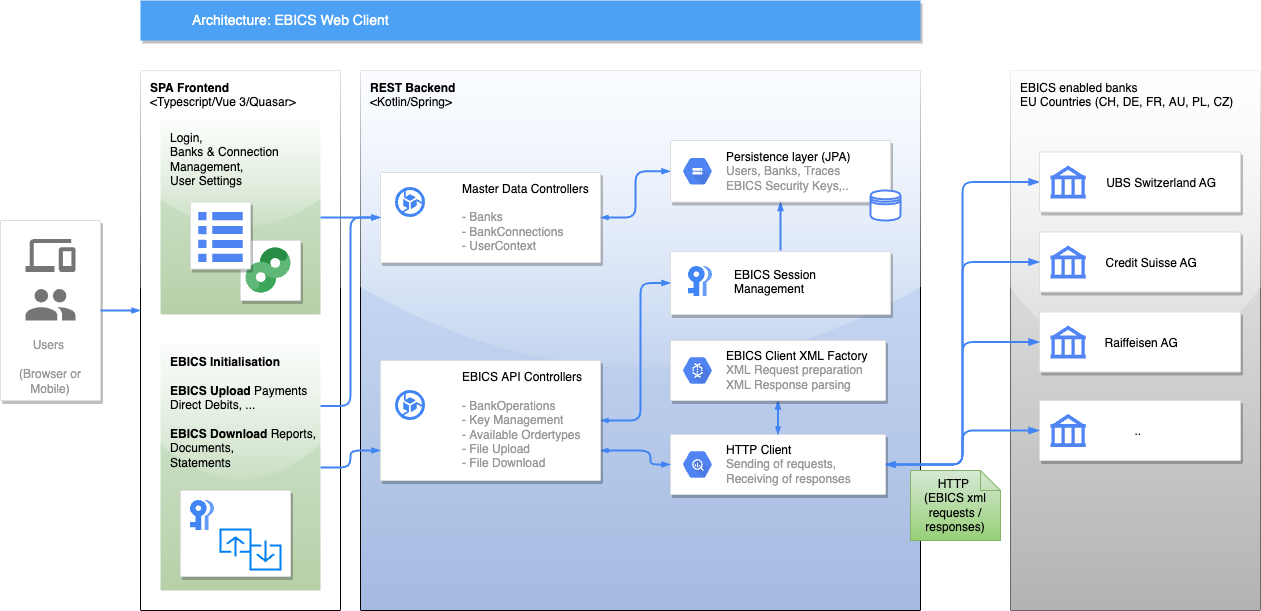

The diagram above was exported from draw.io. Its source (the exported page's mxGraphModel, read from the mxfile embedded in the PNG):
<mxGraphModel dx="2066" dy="988" grid="1" gridSize="10" guides="1" tooltips="1" connect="1" arrows="1" fold="1" page="1" pageScale="1" pageWidth="1169" pageHeight="827" background="none" math="0" shadow="0">
  <root>
    <mxCell id="0" />
    <mxCell id="1" parent="0" />
    <mxCell id="BWPs8ch1d2ZyIAy8rbzo-844" value="EBICS enabled banks&lt;br&gt;EU Countries (CH, DE, FR, AU, PL, CZ)" style="rounded=1;absoluteArcSize=1;arcSize=2;html=1;shadow=0;strokeColor=#666666;fontSize=12;align=left;verticalAlign=top;spacing=10;spacingTop=-4;fillColor=#f5f5f5;gradientColor=#b3b3b3;sketch=0;glass=1;" parent="1" vertex="1">
      <mxGeometry x="1070" y="110" width="250" height="540" as="geometry" />
    </mxCell>
    <mxCell id="BWPs8ch1d2ZyIAy8rbzo-834" value="&lt;b&gt;REST Backend &lt;/b&gt;&lt;br&gt;&amp;lt;Kotlin/Spring&amp;gt;" style="rounded=1;absoluteArcSize=1;arcSize=2;html=1;shadow=0;strokeColor=default;fontSize=12;align=left;verticalAlign=top;spacing=10;spacingTop=-4;fillColor=#dae8fc;gradientColor=#A4BAE0;sketch=0;glass=1;" parent="1" vertex="1">
      <mxGeometry x="420" y="110" width="560" height="540" as="geometry" />
    </mxCell>
    <mxCell id="711" value="&lt;b&gt;SPA Frontend &lt;/b&gt;&lt;br&gt;&amp;lt;Typescript/Vue 3/Quasar&amp;gt;" style="rounded=1;absoluteArcSize=1;arcSize=2;html=1;shadow=0;strokeColor=default;fontSize=12;align=left;verticalAlign=top;spacing=10;spacingTop=-4;glass=1;" parent="1" vertex="1">
      <mxGeometry x="200" y="110" width="200" height="540" as="geometry" />
    </mxCell>
    <mxCell id="BWPs8ch1d2ZyIAy8rbzo-791" value="&lt;b&gt;EBICS Initialisation&amp;nbsp;&lt;/b&gt;&lt;br&gt;&lt;br&gt;&lt;b&gt;EBICS Upload&lt;/b&gt; Payments&lt;br&gt;Direct Debits, ...&lt;br&gt;&lt;br&gt;&lt;b&gt;EBICS Download&lt;/b&gt; Reports,&lt;br&gt;Documents,&lt;br&gt;Statements" style="rounded=1;absoluteArcSize=1;arcSize=2;html=1;strokeColor=#82b366;shadow=0;dashed=0;strokeColor=none;fontSize=12;align=left;verticalAlign=top;spacing=10;spacingTop=-4;fillColor=#d5e8d4;gradientColor=#B7D0A8;glass=1;" parent="1" vertex="1">
      <mxGeometry x="220" y="384" width="160" height="246" as="geometry" />
    </mxCell>
    <mxCell id="707" value="Login,&lt;br&gt;Banks &amp;amp; Connection&lt;br&gt;Management,&amp;nbsp;&lt;br&gt;User Settings" style="rounded=1;absoluteArcSize=1;arcSize=2;html=1;strokeColor=#82b366;shadow=0;dashed=0;strokeColor=none;fontSize=12;align=left;verticalAlign=top;spacing=10;spacingTop=-4;fillColor=#d5e8d4;gradientColor=#B7D0A8;glass=1;" parent="1" vertex="1">
      <mxGeometry x="220" y="160" width="160" height="194" as="geometry" />
    </mxCell>
    <mxCell id="2" value="Architecture: EBICS Web Client" style="fillColor=#4DA1F5;strokeColor=none;shadow=1;gradientColor=none;fontSize=14;align=left;spacingLeft=50;fontColor=#ffffff;html=1;" parent="1" vertex="1">
      <mxGeometry x="200" y="40" width="780" height="40" as="geometry" />
    </mxCell>
    <mxCell id="689" value="" style="strokeColor=#dddddd;fillColor=#ffffff;shadow=1;strokeWidth=1;rounded=1;absoluteArcSize=1;arcSize=2;fontSize=10;fontColor=#9E9E9E;align=center;html=1;" parent="1" vertex="1">
      <mxGeometry x="300" y="280" width="60" height="60" as="geometry" />
    </mxCell>
    <mxCell id="690" value="" style="dashed=0;connectable=0;html=1;fillColor=#5184F3;strokeColor=none;shape=mxgraph.gcp2.campaign_manager;part=1;labelPosition=right;verticalLabelPosition=middle;align=left;verticalAlign=middle;spacingLeft=5;fontColor=#999999;fontSize=12;" parent="689" vertex="1">
      <mxGeometry width="45" height="45" relative="1" as="geometry">
        <mxPoint x="5" y="7" as="offset" />
      </mxGeometry>
    </mxCell>
    <mxCell id="695" value="" style="strokeColor=#dddddd;fillColor=#ffffff;shadow=1;strokeWidth=1;rounded=1;absoluteArcSize=1;arcSize=2;labelPosition=center;verticalLabelPosition=middle;align=center;verticalAlign=bottom;spacingLeft=0;fontColor=#999999;fontSize=12;whiteSpace=wrap;spacingBottom=2;html=1;" parent="1" vertex="1">
      <mxGeometry x="250" y="241.5" width="60" height="67" as="geometry" />
    </mxCell>
    <mxCell id="696" value="" style="dashed=0;connectable=0;html=1;fillColor=#5184F3;strokeColor=none;shape=mxgraph.gcp2.list;part=1;" parent="695" vertex="1">
      <mxGeometry x="0.5" width="44.5" height="50" relative="1" as="geometry">
        <mxPoint x="-22.25" y="10" as="offset" />
      </mxGeometry>
    </mxCell>
    <mxCell id="716" style="edgeStyle=orthogonalEdgeStyle;rounded=1;html=1;labelBackgroundColor=none;startFill=1;endArrow=blockThin;endFill=1;jettySize=auto;orthogonalLoop=1;strokeColor=#4284F3;strokeWidth=2;fontSize=12;fontColor=#000000;align=center;dashed=0;exitX=1;exitY=0.5;exitDx=0;exitDy=0;entryX=0;entryY=0.5;entryDx=0;entryDy=0;" parent="1" source="701" target="BWPs8ch1d2ZyIAy8rbzo-758" edge="1">
      <mxGeometry relative="1" as="geometry">
        <mxPoint x="1270" y="265" as="targetPoint" />
      </mxGeometry>
    </mxCell>
    <mxCell id="BWPs8ch1d2ZyIAy8rbzo-763" value="" style="group" parent="1" connectable="0" vertex="1">
      <mxGeometry x="1099" y="191.5" width="201" height="60" as="geometry" />
    </mxCell>
    <mxCell id="BWPs8ch1d2ZyIAy8rbzo-758" value="             UBS Switzerland AG" style="strokeColor=#dddddd;shadow=1;strokeWidth=1;rounded=1;absoluteArcSize=1;arcSize=2;" parent="BWPs8ch1d2ZyIAy8rbzo-763" vertex="1">
      <mxGeometry width="201" height="60" as="geometry" />
    </mxCell>
    <mxCell id="BWPs8ch1d2ZyIAy8rbzo-757" value="" style="shape=mxgraph.signs.travel.bank;html=1;pointerEvents=1;fillColor=#5184F3;strokeColor=none;verticalLabelPosition=bottom;verticalAlign=top;align=center;" parent="BWPs8ch1d2ZyIAy8rbzo-763" vertex="1">
      <mxGeometry x="11" y="13.5" width="35.25" height="33" as="geometry" />
    </mxCell>
    <mxCell id="BWPs8ch1d2ZyIAy8rbzo-764" value="" style="group" parent="1" connectable="0" vertex="1">
      <mxGeometry x="1099" y="271.5" width="201" height="60" as="geometry" />
    </mxCell>
    <mxCell id="BWPs8ch1d2ZyIAy8rbzo-765" value="       Credit Suisse AG" style="strokeColor=#dddddd;shadow=1;strokeWidth=1;rounded=1;absoluteArcSize=1;arcSize=2;" parent="BWPs8ch1d2ZyIAy8rbzo-764" vertex="1">
      <mxGeometry width="201" height="60" as="geometry" />
    </mxCell>
    <mxCell id="BWPs8ch1d2ZyIAy8rbzo-766" value="" style="shape=mxgraph.signs.travel.bank;html=1;pointerEvents=1;fillColor=#5184F3;strokeColor=none;verticalLabelPosition=bottom;verticalAlign=top;align=center;" parent="BWPs8ch1d2ZyIAy8rbzo-764" vertex="1">
      <mxGeometry x="11" y="13.5" width="35.25" height="33" as="geometry" />
    </mxCell>
    <mxCell id="BWPs8ch1d2ZyIAy8rbzo-767" value="" style="group" parent="1" connectable="0" vertex="1">
      <mxGeometry x="1099" y="351.5" width="201" height="60" as="geometry" />
    </mxCell>
    <mxCell id="BWPs8ch1d2ZyIAy8rbzo-768" value=" Raiffeisen AG" style="strokeColor=#dddddd;shadow=1;strokeWidth=1;rounded=1;absoluteArcSize=1;arcSize=2;" parent="BWPs8ch1d2ZyIAy8rbzo-767" vertex="1">
      <mxGeometry width="201" height="60" as="geometry" />
    </mxCell>
    <mxCell id="BWPs8ch1d2ZyIAy8rbzo-769" value="" style="shape=mxgraph.signs.travel.bank;html=1;pointerEvents=1;fillColor=#5184F3;strokeColor=none;verticalLabelPosition=bottom;verticalAlign=top;align=center;" parent="BWPs8ch1d2ZyIAy8rbzo-767" vertex="1">
      <mxGeometry x="11" y="13.5" width="35.25" height="33" as="geometry" />
    </mxCell>
    <mxCell id="BWPs8ch1d2ZyIAy8rbzo-770" style="edgeStyle=orthogonalEdgeStyle;rounded=1;html=1;labelBackgroundColor=none;startFill=1;endArrow=blockThin;endFill=1;jettySize=auto;orthogonalLoop=1;strokeColor=#4284F3;strokeWidth=2;fontSize=12;fontColor=#000000;align=center;dashed=0;exitX=1;exitY=0.5;exitDx=0;exitDy=0;entryX=0;entryY=0.5;entryDx=0;entryDy=0;" parent="1" source="701" target="BWPs8ch1d2ZyIAy8rbzo-765" edge="1">
      <mxGeometry relative="1" as="geometry">
        <mxPoint x="990" y="450" as="sourcePoint" />
        <mxPoint x="1170" y="300" as="targetPoint" />
      </mxGeometry>
    </mxCell>
    <mxCell id="BWPs8ch1d2ZyIAy8rbzo-771" style="edgeStyle=orthogonalEdgeStyle;rounded=1;html=1;labelBackgroundColor=none;startFill=0;endArrow=blockThin;endFill=1;jettySize=auto;orthogonalLoop=1;strokeColor=#4284F3;strokeWidth=2;fontSize=12;fontColor=#000000;align=center;dashed=0;entryX=0;entryY=0.5;entryDx=0;entryDy=0;exitX=1;exitY=0.5;exitDx=0;exitDy=0;startArrow=openThin;" parent="1" source="701" target="BWPs8ch1d2ZyIAy8rbzo-768" edge="1">
      <mxGeometry relative="1" as="geometry">
        <mxPoint x="980" y="440" as="sourcePoint" />
        <mxPoint x="1179" y="241.5" as="targetPoint" />
      </mxGeometry>
    </mxCell>
    <mxCell id="BWPs8ch1d2ZyIAy8rbzo-773" value="" style="group" parent="1" connectable="0" vertex="1">
      <mxGeometry x="60" y="260" width="100" height="180" as="geometry" />
    </mxCell>
    <mxCell id="BWPs8ch1d2ZyIAy8rbzo-735" value="Users &#10;&#10;(Browser or Mobile)" style="strokeColor=#dddddd;shadow=1;strokeWidth=1;rounded=1;absoluteArcSize=1;arcSize=2;labelPosition=center;verticalLabelPosition=middle;align=center;verticalAlign=bottom;spacingLeft=0;fontColor=#999999;fontSize=12;whiteSpace=wrap;spacingBottom=2;container=0;" parent="BWPs8ch1d2ZyIAy8rbzo-773" vertex="1">
      <mxGeometry width="100" height="180" as="geometry" />
    </mxCell>
    <mxCell id="BWPs8ch1d2ZyIAy8rbzo-736" value="" style="sketch=0;dashed=0;connectable=0;html=1;fillColor=#757575;strokeColor=none;shape=mxgraph.gcp2.desktop_and_mobile;part=1;" parent="BWPs8ch1d2ZyIAy8rbzo-773" vertex="1">
      <mxGeometry x="25" y="18.5" width="50" height="33" as="geometry">
        <mxPoint x="-25" y="18.5" as="offset" />
      </mxGeometry>
    </mxCell>
    <mxCell id="BWPs8ch1d2ZyIAy8rbzo-738" value="" style="sketch=0;dashed=0;connectable=0;html=1;fillColor=#757575;strokeColor=none;shape=mxgraph.gcp2.users;part=1;" parent="BWPs8ch1d2ZyIAy8rbzo-773" vertex="1">
      <mxGeometry x="25" y="68.5" width="50" height="31.5" as="geometry">
        <mxPoint x="-25" y="19.25" as="offset" />
      </mxGeometry>
    </mxCell>
    <mxCell id="701" value="" style="strokeColor=#dddddd;fillColor=#ffffff;shadow=1;strokeWidth=1;rounded=1;absoluteArcSize=1;arcSize=2;fontSize=10;fontColor=#9E9E9E;align=center;html=1;" parent="1" vertex="1">
      <mxGeometry x="730" y="474" width="215" height="60" as="geometry" />
    </mxCell>
    <mxCell id="702" value="&lt;font color=&quot;#000000&quot;&gt;HTTP Client&lt;/font&gt;&lt;br&gt;Sending of requests, &lt;br&gt;Receiving of responses" style="dashed=0;connectable=0;html=1;fillColor=#5184F3;strokeColor=none;shape=mxgraph.gcp2.hexIcon;prIcon=bigquery;part=1;labelPosition=right;verticalLabelPosition=middle;align=left;verticalAlign=middle;spacingLeft=5;fontColor=#999999;fontSize=12;" parent="701" vertex="1">
      <mxGeometry y="0.5" width="44" height="39" relative="1" as="geometry">
        <mxPoint x="5" y="-19.5" as="offset" />
      </mxGeometry>
    </mxCell>
    <mxCell id="718" style="edgeStyle=orthogonalEdgeStyle;rounded=0;html=1;labelBackgroundColor=none;startFill=0;startSize=4;endArrow=blockThin;endFill=1;endSize=4;jettySize=auto;orthogonalLoop=1;strokeColor=#4284F3;strokeWidth=2;fontSize=12;fontColor=#000000;align=center;dashed=0;startArrow=openThin;" parent="1" source="701" target="703" edge="1">
      <mxGeometry relative="1" as="geometry" />
    </mxCell>
    <mxCell id="703" value="" style="strokeColor=#dddddd;fillColor=#ffffff;shadow=1;strokeWidth=1;rounded=1;absoluteArcSize=1;arcSize=2;fontSize=10;fontColor=#9E9E9E;align=center;html=1;" parent="1" vertex="1">
      <mxGeometry x="730" y="380" width="215" height="60" as="geometry" />
    </mxCell>
    <mxCell id="704" value="&lt;font color=&quot;#000000&quot;&gt;EBICS Client XML Factory&lt;/font&gt;&lt;br&gt;XML Request preparation&lt;br&gt;XML Response parsing" style="dashed=0;connectable=0;html=1;fillColor=#5184F3;strokeColor=none;shape=mxgraph.gcp2.hexIcon;prIcon=cloud_dataflow;part=1;labelPosition=right;verticalLabelPosition=middle;align=left;verticalAlign=middle;spacingLeft=5;fontColor=#999999;fontSize=12;" parent="703" vertex="1">
      <mxGeometry y="0.5" width="44" height="39" relative="1" as="geometry">
        <mxPoint x="5" y="-19.5" as="offset" />
      </mxGeometry>
    </mxCell>
    <mxCell id="BWPs8ch1d2ZyIAy8rbzo-741" value="" style="strokeColor=#dddddd;shadow=1;strokeWidth=1;rounded=1;absoluteArcSize=1;arcSize=2;" parent="1" vertex="1">
      <mxGeometry x="730" y="291" width="220" height="63" as="geometry" />
    </mxCell>
    <mxCell id="BWPs8ch1d2ZyIAy8rbzo-742" value="EBICS Session &#10;Management" style="editableCssRules=.*;fontColor=#000000;shape=image;verticalLabelPosition=middle;labelBackgroundColor=#ffffff;verticalAlign=middle;labelPosition=right;align=left;spacingLeft=20;part=1;points=[];imageAspect=0;image=data:image/svg+xml,(base64 omitted: 772 chars);" parent="BWPs8ch1d2ZyIAy8rbzo-741" vertex="1">
      <mxGeometry width="24" height="30" relative="1" as="geometry">
        <mxPoint x="18" y="15" as="offset" />
      </mxGeometry>
    </mxCell>
    <mxCell id="BWPs8ch1d2ZyIAy8rbzo-813" style="edgeStyle=orthogonalEdgeStyle;rounded=0;html=1;labelBackgroundColor=none;startFill=1;startSize=4;endArrow=blockThin;endFill=1;endSize=4;jettySize=auto;orthogonalLoop=1;strokeColor=#4284F3;strokeWidth=2;fontSize=12;fontColor=#000000;align=center;dashed=0;entryX=0.5;entryY=1;entryDx=0;entryDy=0;" parent="1" target="697" edge="1">
      <mxGeometry relative="1" as="geometry">
        <mxPoint x="840" y="290" as="sourcePoint" />
        <mxPoint x="847.5" y="450" as="targetPoint" />
      </mxGeometry>
    </mxCell>
    <mxCell id="BWPs8ch1d2ZyIAy8rbzo-814" style="edgeStyle=orthogonalEdgeStyle;rounded=1;html=1;labelBackgroundColor=none;startFill=0;startSize=4;endArrow=blockThin;endFill=1;endSize=4;jettySize=auto;orthogonalLoop=1;strokeColor=#4284F3;strokeWidth=2;fontSize=12;fontColor=#000000;align=center;dashed=0;entryX=0;entryY=0.5;entryDx=0;entryDy=0;exitX=1;exitY=0.5;exitDx=0;exitDy=0;startArrow=openThin;" parent="1" source="BWPs8ch1d2ZyIAy8rbzo-778" target="BWPs8ch1d2ZyIAy8rbzo-741" edge="1">
      <mxGeometry relative="1" as="geometry">
        <mxPoint x="910" y="300" as="sourcePoint" />
        <mxPoint x="910" y="251.5" as="targetPoint" />
        <Array as="points">
          <mxPoint x="700" y="460" />
          <mxPoint x="700" y="323" />
        </Array>
      </mxGeometry>
    </mxCell>
    <mxCell id="BWPs8ch1d2ZyIAy8rbzo-817" style="edgeStyle=orthogonalEdgeStyle;rounded=1;html=1;labelBackgroundColor=none;startFill=0;startSize=4;endArrow=blockThin;endFill=1;endSize=4;jettySize=auto;orthogonalLoop=1;strokeColor=#4284F3;strokeWidth=2;fontSize=12;fontColor=#000000;align=center;dashed=0;entryX=0;entryY=0.5;entryDx=0;entryDy=0;exitX=1;exitY=0.75;exitDx=0;exitDy=0;startArrow=openThin;" parent="1" source="BWPs8ch1d2ZyIAy8rbzo-778" target="701" edge="1">
      <mxGeometry relative="1" as="geometry">
        <mxPoint x="630" y="340" as="sourcePoint" />
        <mxPoint x="800" y="332.5" as="targetPoint" />
        <Array as="points">
          <mxPoint x="710" y="490" />
          <mxPoint x="710" y="504" />
        </Array>
      </mxGeometry>
    </mxCell>
    <mxCell id="BWPs8ch1d2ZyIAy8rbzo-820" value="" style="group" parent="1" connectable="0" vertex="1">
      <mxGeometry x="440" y="400" width="220" height="120" as="geometry" />
    </mxCell>
    <mxCell id="BWPs8ch1d2ZyIAy8rbzo-778" value="" style="strokeColor=#dddddd;shadow=1;strokeWidth=1;rounded=1;absoluteArcSize=1;arcSize=2;container=0;" parent="BWPs8ch1d2ZyIAy8rbzo-820" vertex="1">
      <mxGeometry width="220" height="120" as="geometry" />
    </mxCell>
    <mxCell id="BWPs8ch1d2ZyIAy8rbzo-779" value="&lt;font color=&quot;#000000&quot;&gt;EBICS API Controllers&lt;/font&gt;&lt;br&gt;&lt;br&gt;- BankOperations&lt;br&gt;- Key Management&lt;br&gt;- Available Ordertypes&lt;br&gt;- File Upload&lt;br&gt;- File Download" style="editableCssRules=.*;fontColor=#999999;shape=image;verticalLabelPosition=middle;labelBackgroundColor=#ffffff;verticalAlign=middle;labelPosition=right;align=left;spacingLeft=20;part=1;points=[];imageAspect=0;image=data:image/svg+xml,(base64 omitted: 676 chars);html=1;" parent="BWPs8ch1d2ZyIAy8rbzo-820" vertex="1">
      <mxGeometry x="15" y="30" width="30" height="30" as="geometry">
        <mxPoint x="15" y="15" as="offset" />
      </mxGeometry>
    </mxCell>
    <mxCell id="BWPs8ch1d2ZyIAy8rbzo-821" value="" style="group" parent="1" connectable="0" vertex="1">
      <mxGeometry x="440" y="212" width="220" height="90" as="geometry" />
    </mxCell>
    <mxCell id="BWPs8ch1d2ZyIAy8rbzo-782" value="" style="strokeColor=#dddddd;shadow=1;strokeWidth=1;rounded=1;absoluteArcSize=1;arcSize=2;container=0;" parent="BWPs8ch1d2ZyIAy8rbzo-821" vertex="1">
      <mxGeometry width="220" height="90" as="geometry" />
    </mxCell>
    <mxCell id="BWPs8ch1d2ZyIAy8rbzo-783" value="&lt;font style=&quot;&quot; color=&quot;#000000&quot;&gt;Master Data Controllers&lt;/font&gt;&lt;br&gt;&lt;br&gt;- Banks&lt;br&gt;- BankConnections&lt;br&gt;- UserContext" style="editableCssRules=.*;fontColor=#999999;shape=image;verticalLabelPosition=middle;labelBackgroundColor=#ffffff;verticalAlign=middle;labelPosition=right;align=left;spacingLeft=20;part=1;points=[];imageAspect=0;image=data:image/svg+xml,(base64 omitted: 676 chars);html=1;" parent="BWPs8ch1d2ZyIAy8rbzo-821" vertex="1">
      <mxGeometry x="15" y="15" width="30" height="30" as="geometry">
        <mxPoint x="15" y="15" as="offset" />
      </mxGeometry>
    </mxCell>
    <mxCell id="BWPs8ch1d2ZyIAy8rbzo-826" style="edgeStyle=orthogonalEdgeStyle;rounded=1;html=1;labelBackgroundColor=none;startFill=1;startSize=4;endArrow=blockThin;endFill=1;endSize=4;jettySize=auto;orthogonalLoop=1;strokeColor=#4284F3;strokeWidth=2;fontSize=12;fontColor=#000000;align=center;dashed=0;entryX=0;entryY=0.5;entryDx=0;entryDy=0;exitX=1;exitY=0.5;exitDx=0;exitDy=0;" parent="1" source="707" target="BWPs8ch1d2ZyIAy8rbzo-782" edge="1">
      <mxGeometry relative="1" as="geometry">
        <mxPoint x="670" y="380" as="sourcePoint" />
        <mxPoint x="800" y="332.5" as="targetPoint" />
      </mxGeometry>
    </mxCell>
    <mxCell id="BWPs8ch1d2ZyIAy8rbzo-830" value="" style="group" parent="1" connectable="0" vertex="1">
      <mxGeometry x="240" y="530" width="110" height="86" as="geometry" />
    </mxCell>
    <mxCell id="BWPs8ch1d2ZyIAy8rbzo-793" value="" style="strokeColor=#dddddd;fillColor=#ffffff;shadow=1;strokeWidth=1;rounded=1;absoluteArcSize=1;arcSize=2;labelPosition=center;verticalLabelPosition=middle;align=center;verticalAlign=bottom;spacingLeft=0;fontColor=#999999;fontSize=12;whiteSpace=wrap;spacingBottom=2;html=1;" parent="BWPs8ch1d2ZyIAy8rbzo-830" vertex="1">
      <mxGeometry width="110" height="86" as="geometry" />
    </mxCell>
    <mxCell id="BWPs8ch1d2ZyIAy8rbzo-797" value="" style="html=1;verticalLabelPosition=bottom;align=center;labelBackgroundColor=#ffffff;verticalAlign=top;strokeWidth=2;strokeColor=#0080F0;shadow=0;dashed=0;shape=mxgraph.ios7.icons.up;" parent="BWPs8ch1d2ZyIAy8rbzo-830" vertex="1">
      <mxGeometry x="40" y="39" width="30" height="27" as="geometry" />
    </mxCell>
    <mxCell id="BWPs8ch1d2ZyIAy8rbzo-823" value="" style="html=1;verticalLabelPosition=bottom;align=center;labelBackgroundColor=#ffffff;verticalAlign=top;strokeWidth=2;strokeColor=#0080F0;shadow=0;dashed=0;shape=mxgraph.ios7.icons.down;" parent="BWPs8ch1d2ZyIAy8rbzo-830" vertex="1">
      <mxGeometry x="70" y="50" width="30" height="29" as="geometry" />
    </mxCell>
    <mxCell id="BWPs8ch1d2ZyIAy8rbzo-828" value="" style="editableCssRules=.*;fontColor=#999999;shape=image;verticalLabelPosition=middle;labelBackgroundColor=#ffffff;verticalAlign=middle;labelPosition=right;align=left;spacingLeft=20;part=1;points=[];imageAspect=0;image=data:image/svg+xml,(base64 omitted: 772 chars);" parent="BWPs8ch1d2ZyIAy8rbzo-830" vertex="1">
      <mxGeometry x="10" y="10" width="24" height="30" as="geometry" />
    </mxCell>
    <mxCell id="BWPs8ch1d2ZyIAy8rbzo-831" style="edgeStyle=orthogonalEdgeStyle;rounded=1;html=1;labelBackgroundColor=none;startFill=1;startSize=4;endArrow=blockThin;endFill=1;endSize=4;jettySize=auto;orthogonalLoop=1;strokeColor=#4284F3;strokeWidth=2;fontSize=12;fontColor=#000000;align=center;dashed=0;entryX=0;entryY=0.5;entryDx=0;entryDy=0;exitX=1;exitY=0.25;exitDx=0;exitDy=0;" parent="1" source="BWPs8ch1d2ZyIAy8rbzo-791" target="BWPs8ch1d2ZyIAy8rbzo-782" edge="1">
      <mxGeometry relative="1" as="geometry">
        <mxPoint x="390" y="267" as="sourcePoint" />
        <mxPoint x="450" y="235" as="targetPoint" />
      </mxGeometry>
    </mxCell>
    <mxCell id="BWPs8ch1d2ZyIAy8rbzo-832" style="edgeStyle=orthogonalEdgeStyle;rounded=1;html=1;labelBackgroundColor=none;startFill=1;startSize=4;endArrow=blockThin;endFill=1;endSize=4;jettySize=auto;orthogonalLoop=1;strokeColor=#4284F3;strokeWidth=2;fontSize=12;fontColor=#000000;align=center;dashed=0;entryX=0;entryY=0.75;entryDx=0;entryDy=0;" parent="1" source="BWPs8ch1d2ZyIAy8rbzo-791" target="BWPs8ch1d2ZyIAy8rbzo-778" edge="1">
      <mxGeometry relative="1" as="geometry">
        <mxPoint x="390" y="455.5" as="sourcePoint" />
        <mxPoint x="450" y="235" as="targetPoint" />
      </mxGeometry>
    </mxCell>
    <mxCell id="BWPs8ch1d2ZyIAy8rbzo-833" style="edgeStyle=orthogonalEdgeStyle;rounded=1;html=1;labelBackgroundColor=none;startFill=0;startSize=4;endArrow=blockThin;endFill=1;endSize=4;jettySize=auto;orthogonalLoop=1;strokeColor=#4284F3;strokeWidth=2;fontSize=12;fontColor=#000000;align=center;dashed=0;entryX=0;entryY=0.5;entryDx=0;entryDy=0;startArrow=openThin;" parent="1" source="BWPs8ch1d2ZyIAy8rbzo-782" target="697" edge="1">
      <mxGeometry relative="1" as="geometry">
        <mxPoint x="390" y="455.5" as="sourcePoint" />
        <mxPoint x="450" y="267" as="targetPoint" />
      </mxGeometry>
    </mxCell>
    <mxCell id="BWPs8ch1d2ZyIAy8rbzo-836" value="" style="group" parent="1" connectable="0" vertex="1">
      <mxGeometry x="730" y="180" width="230" height="80" as="geometry" />
    </mxCell>
    <mxCell id="697" value="" style="strokeColor=#dddddd;fillColor=#ffffff;shadow=1;strokeWidth=1;rounded=1;absoluteArcSize=1;arcSize=2;fontSize=10;fontColor=#9E9E9E;align=center;html=1;" parent="BWPs8ch1d2ZyIAy8rbzo-836" vertex="1">
      <mxGeometry width="220" height="61.5" as="geometry" />
    </mxCell>
    <mxCell id="698" value="&lt;font color=&quot;#000000&quot;&gt;Persistence layer (JPA)&lt;br&gt;&lt;/font&gt;Users, Banks, Traces&lt;br&gt;EBICS Security Keys,..&amp;nbsp;" style="dashed=0;connectable=0;html=1;fillColor=#5184F3;strokeColor=none;shape=mxgraph.gcp2.hexIcon;prIcon=cloud_storage;part=1;labelPosition=right;verticalLabelPosition=middle;align=left;verticalAlign=middle;spacingLeft=5;fontColor=#999999;fontSize=12;" parent="697" vertex="1">
      <mxGeometry y="0.5" width="44" height="39" relative="1" as="geometry">
        <mxPoint x="5" y="-19.5" as="offset" />
      </mxGeometry>
    </mxCell>
    <mxCell id="BWPs8ch1d2ZyIAy8rbzo-835" value="" style="shape=datastore;whiteSpace=wrap;html=1;strokeColor=#5184F3;fontColor=#000000;strokeWidth=2;" parent="BWPs8ch1d2ZyIAy8rbzo-836" vertex="1">
      <mxGeometry x="200" y="50" width="30" height="30" as="geometry" />
    </mxCell>
    <mxCell id="BWPs8ch1d2ZyIAy8rbzo-837" value="" style="group" parent="1" connectable="0" vertex="1">
      <mxGeometry x="1099" y="440" width="201" height="60" as="geometry" />
    </mxCell>
    <mxCell id="BWPs8ch1d2ZyIAy8rbzo-838" value=".. " style="strokeColor=#dddddd;shadow=1;strokeWidth=1;rounded=1;absoluteArcSize=1;arcSize=2;" parent="BWPs8ch1d2ZyIAy8rbzo-837" vertex="1">
      <mxGeometry width="201" height="60" as="geometry" />
    </mxCell>
    <mxCell id="BWPs8ch1d2ZyIAy8rbzo-839" value="" style="shape=mxgraph.signs.travel.bank;html=1;pointerEvents=1;fillColor=#5184F3;strokeColor=none;verticalLabelPosition=bottom;verticalAlign=top;align=center;" parent="BWPs8ch1d2ZyIAy8rbzo-837" vertex="1">
      <mxGeometry x="11" y="13.5" width="35.25" height="33" as="geometry" />
    </mxCell>
    <mxCell id="BWPs8ch1d2ZyIAy8rbzo-840" style="edgeStyle=orthogonalEdgeStyle;rounded=1;html=1;labelBackgroundColor=none;startFill=0;endArrow=blockThin;endFill=1;jettySize=auto;orthogonalLoop=1;strokeColor=#4284F3;strokeWidth=2;fontSize=12;fontColor=#000000;align=center;dashed=0;entryX=0;entryY=0.5;entryDx=0;entryDy=0;startArrow=openThin;exitX=1;exitY=0.5;exitDx=0;exitDy=0;" parent="1" source="701" target="BWPs8ch1d2ZyIAy8rbzo-838" edge="1">
      <mxGeometry relative="1" as="geometry">
        <mxPoint x="1010" y="510" as="sourcePoint" />
        <mxPoint x="1169" y="391.5" as="targetPoint" />
      </mxGeometry>
    </mxCell>
    <mxCell id="BWPs8ch1d2ZyIAy8rbzo-841" style="edgeStyle=orthogonalEdgeStyle;rounded=1;html=1;labelBackgroundColor=none;startFill=1;startSize=4;endArrow=blockThin;endFill=1;endSize=4;jettySize=auto;orthogonalLoop=1;strokeColor=#4284F3;strokeWidth=2;fontSize=12;fontColor=#000000;align=center;dashed=0;exitX=1;exitY=0.5;exitDx=0;exitDy=0;" parent="1" source="BWPs8ch1d2ZyIAy8rbzo-735" edge="1">
      <mxGeometry relative="1" as="geometry">
        <mxPoint x="390" y="517" as="sourcePoint" />
        <mxPoint x="200" y="350" as="targetPoint" />
      </mxGeometry>
    </mxCell>
    <mxCell id="BWPs8ch1d2ZyIAy8rbzo-843" value="HTTP&amp;nbsp;&lt;br&gt;(EBICS xml requests / responses)" style="shape=note;size=20;whiteSpace=wrap;html=1;rounded=1;shadow=0;glass=1;sketch=0;strokeWidth=1;fillColor=#d5e8d4;gradientColor=#97d077;strokeColor=#82b366;" parent="1" vertex="1">
      <mxGeometry x="970" y="510" width="90" height="70" as="geometry" />
    </mxCell>
  </root>
</mxGraphModel>